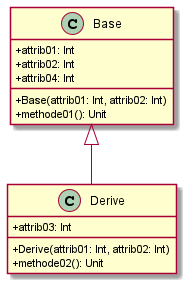

The diagram above was rendered by PlantUML. Its source (embedded in the PNG):
@startuml
skinparam classAttributeIconSize 0
class Base{
+attrib01: Int
+attrib02: Int
+attrib04: Int
+Base(attrib01: Int, attrib02: Int)
+methode01(): Unit
}

class Derive{
+attrib03: Int
+Derive(attrib01: Int, attrib02: Int)
+methode02(): Unit
}

Base <|-- Derive
@enduml